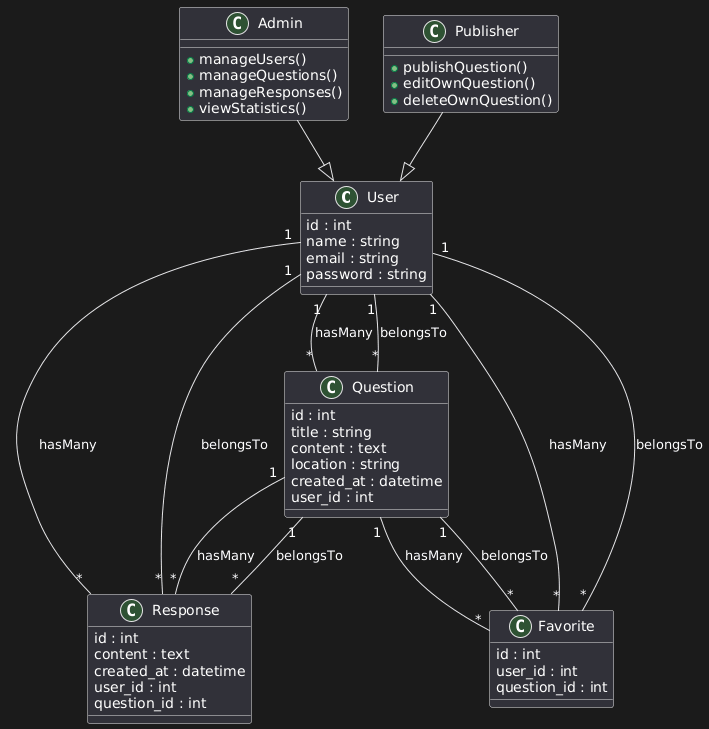

The diagram above was rendered by PlantUML. Its source (embedded in the PNG):
@startuml
class User {
  id : int
  name : string
  email : string
  password : string
}

class Admin {
  + manageUsers()
  + manageQuestions()
  + manageResponses()
  + viewStatistics()
}

class Publisher {
  + publishQuestion()
  + editOwnQuestion()
  + deleteOwnQuestion()
}

class Question {
  id : int
  title : string
  content : text
  location : string
  created_at : datetime
  user_id : int
}

class Response {
  id : int
  content : text
  created_at : datetime
  user_id : int
  question_id : int
}

class Favorite {
  id : int
  user_id : int
  question_id : int
}

' Inheritance
Admin --|> User
Publisher --|> User

' Relations
User "1" -- "*" Question : hasMany
User "1" -- "*" Response : hasMany
User "1" -- "*" Favorite : hasMany

Question "1" -- "*" Response : hasMany
Question "1" -- "*" Favorite : hasMany

Question "*" -- "1" User : belongsTo
Response "*" -- "1" Question : belongsTo
Response "*" -- "1" User : belongsTo
Favorite "*" -- "1" User : belongsTo
Favorite "*" -- "1" Question : belongsTo
@enduml